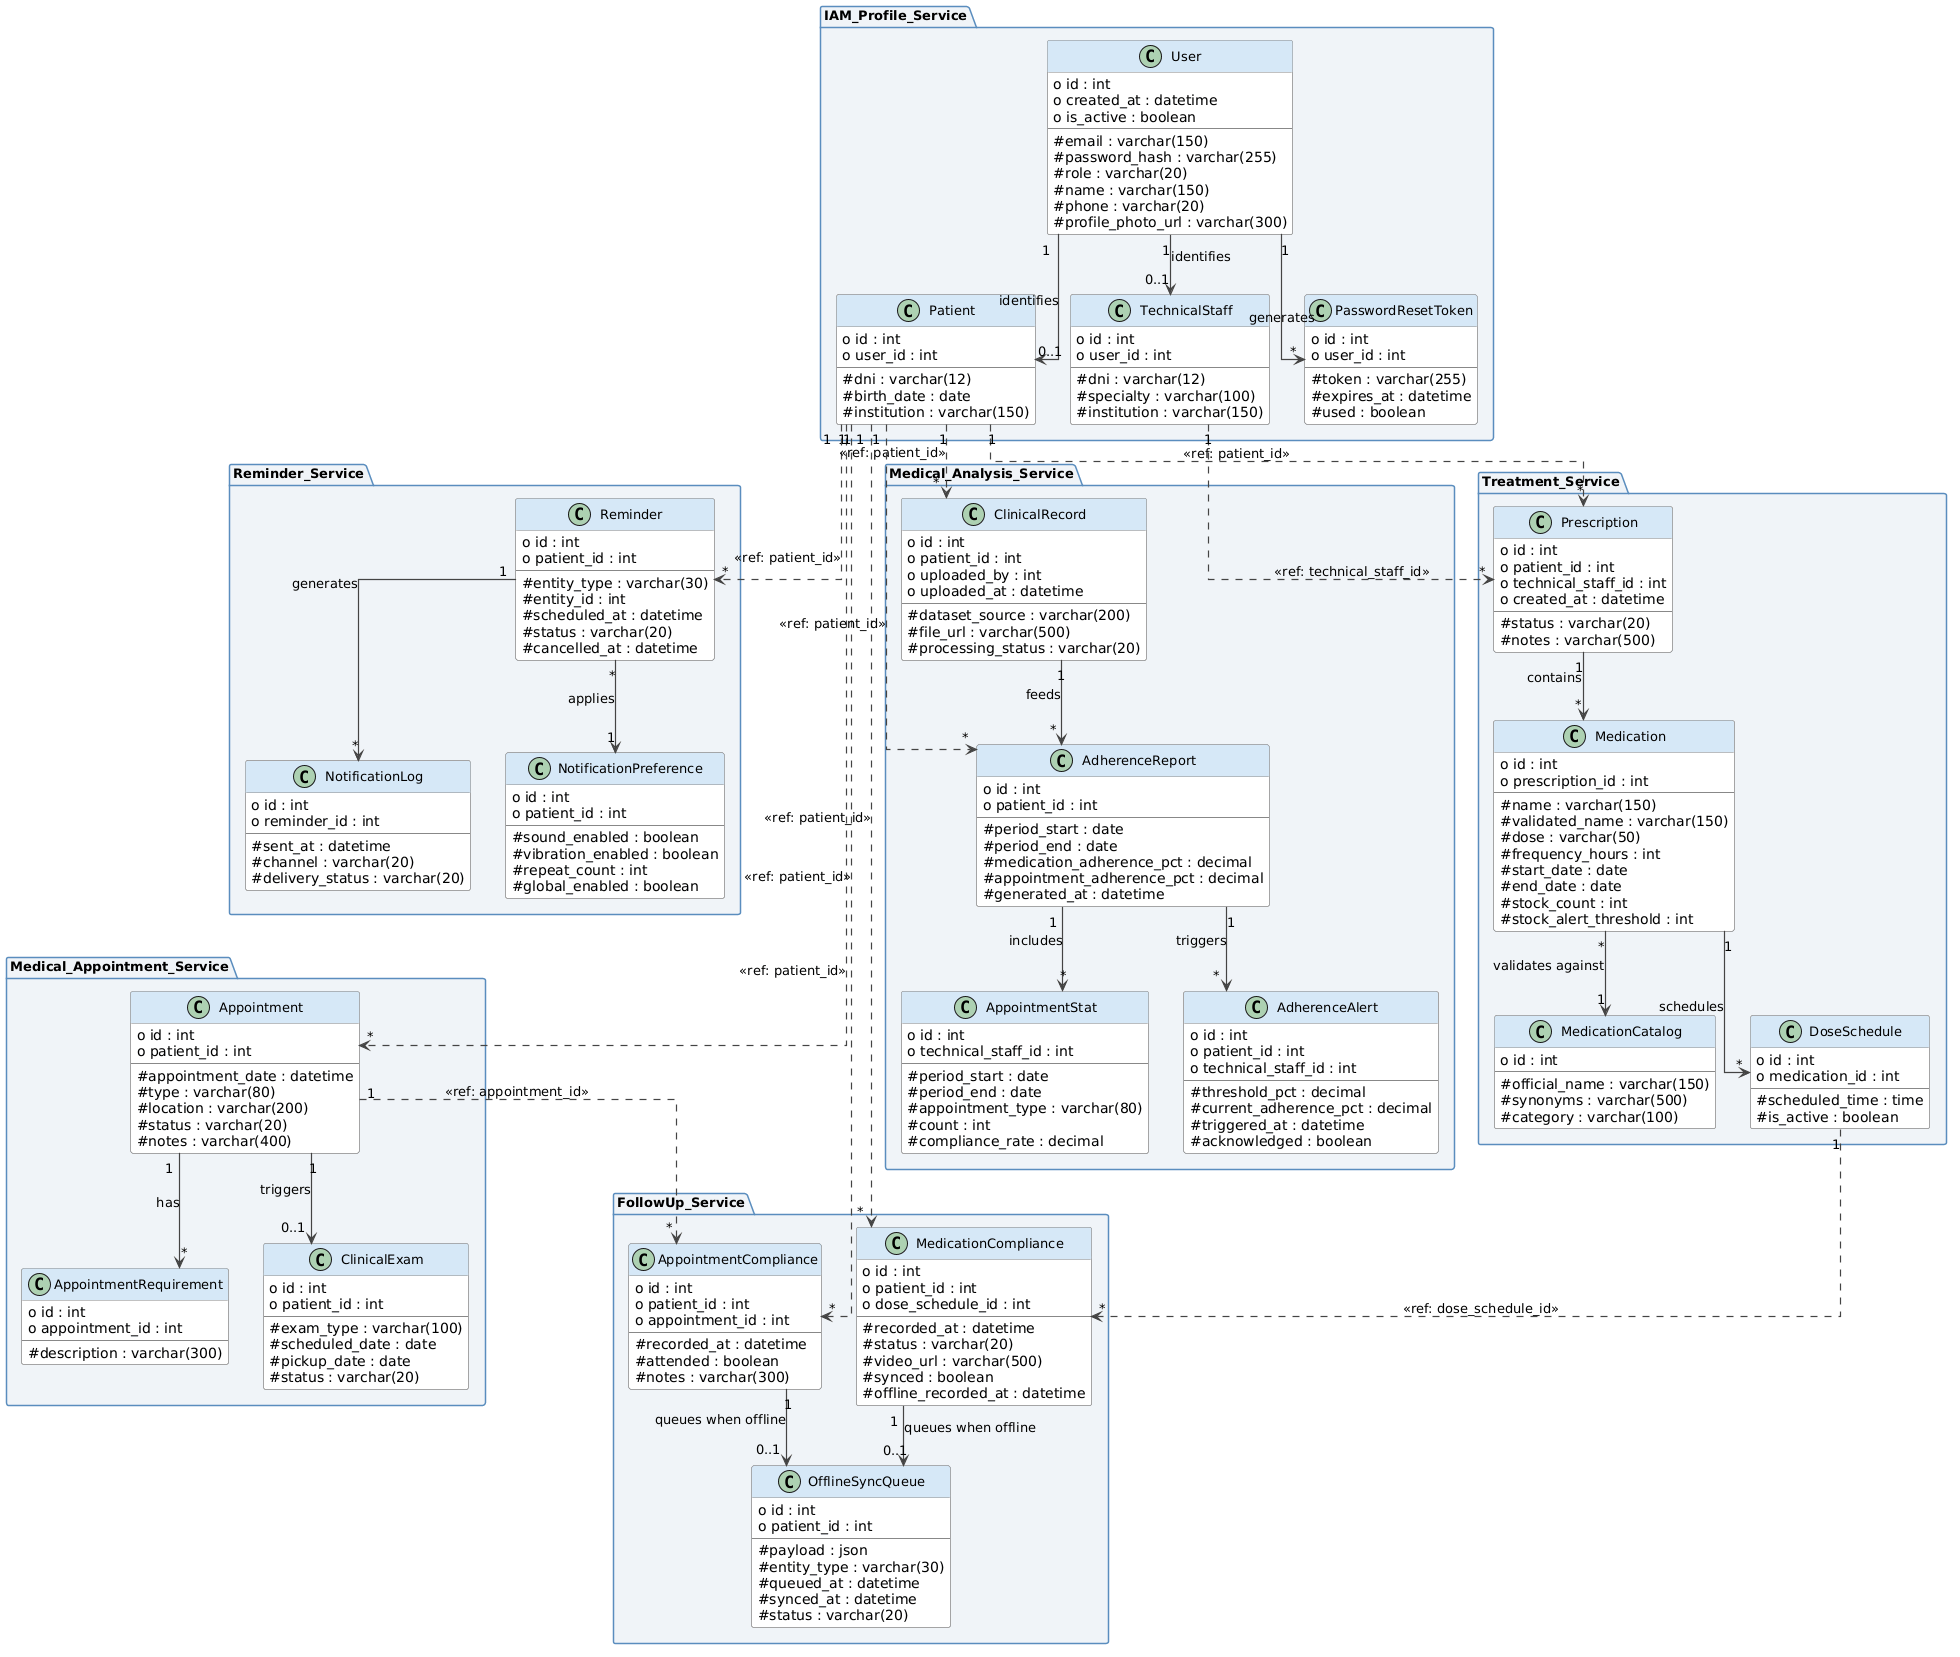

The diagram above was rendered by PlantUML. Its source (embedded in the PNG):
@startuml
skinparam classAttributeIconSize 0
skinparam classFontSize 13
skinparam classFontName Arial
skinparam classBackgroundColor #FAFAFA
skinparam classBorderColor #888888
skinparam classHeaderBackgroundColor #D6E8F7
skinparam packageBackgroundColor #F0F4F8
skinparam packageBorderColor #5A8DBE
skinparam packageFontSize 13
skinparam packageFontStyle bold
skinparam arrowColor #444444
skinparam arrowThickness 1.2
skinparam linetype ortho

' ─────────────────────────────────────────
' 1. IAM + PROFILE SERVICE
' ─────────────────────────────────────────
package "IAM_Profile_Service" {

  class User {
    o id : int
    o created_at : datetime
    o is_active : boolean
    --
    # email : varchar(150)
    # password_hash : varchar(255)
    # role : varchar(20)
    # name : varchar(150)
    # phone : varchar(20)
    # profile_photo_url : varchar(300)
  }

  class Patient {
    o id : int
    o user_id : int
    --
    # dni : varchar(12)
    # birth_date : date
    # institution : varchar(150)
  }

  class TechnicalStaff {
    o id : int
    o user_id : int
    --
    # dni : varchar(12)
    # specialty : varchar(100)
    # institution : varchar(150)
  }

  class PasswordResetToken {
    o id : int
    o user_id : int
    --
    # token : varchar(255)
    # expires_at : datetime
    # used : boolean
  }

  User "1" --> "0..1" Patient : identifies
  User "1" --> "0..1" TechnicalStaff : identifies
  User "1" --> "*" PasswordResetToken : generates
}

' ─────────────────────────────────────────
' 2. TREATMENT SERVICE
' ─────────────────────────────────────────
package "Treatment_Service" {

  class Prescription {
    o id : int
    o patient_id : int
    o technical_staff_id : int
    o created_at : datetime
    --
    # status : varchar(20)
    # notes : varchar(500)
  }

  class Medication {
    o id : int
    o prescription_id : int
    --
    # name : varchar(150)
    # validated_name : varchar(150)
    # dose : varchar(50)
    # frequency_hours : int
    # start_date : date
    # end_date : date
    # stock_count : int
    # stock_alert_threshold : int
  }

  class DoseSchedule {
    o id : int
    o medication_id : int
    --
    # scheduled_time : time
    # is_active : boolean
  }

  class MedicationCatalog {
    o id : int
    --
    # official_name : varchar(150)
    # synonyms : varchar(500)
    # category : varchar(100)
  }

  Prescription "1" --> "*" Medication : contains
  Medication "1" --> "*" DoseSchedule : schedules
  Medication "*" --> "1" MedicationCatalog : validates against
}

' ─────────────────────────────────────────
' 3. MEDICAL APPOINTMENT SERVICE
' ─────────────────────────────────────────
package "Medical_Appointment_Service" {

  class Appointment {
    o id : int
    o patient_id : int
    --
    # appointment_date : datetime
    # type : varchar(80)
    # location : varchar(200)
    # status : varchar(20)
    # notes : varchar(400)
  }

  class AppointmentRequirement {
    o id : int
    o appointment_id : int
    --
    # description : varchar(300)
  }

  class ClinicalExam {
    o id : int
    o patient_id : int
    --
    # exam_type : varchar(100)
    # scheduled_date : date
    # pickup_date : date
    # status : varchar(20)
  }

  Appointment "1" --> "*" AppointmentRequirement : has
  Appointment "1" --> "0..1" ClinicalExam : triggers
}

' ─────────────────────────────────────────
' 4. REMINDER SERVICE
' ─────────────────────────────────────────
package "Reminder_Service" {

  class Reminder {
    o id : int
    o patient_id : int
    --
    # entity_type : varchar(30)
    # entity_id : int
    # scheduled_at : datetime
    # status : varchar(20)
    # cancelled_at : datetime
  }

  class NotificationPreference {
    o id : int
    o patient_id : int
    --
    # sound_enabled : boolean
    # vibration_enabled : boolean
    # repeat_count : int
    # global_enabled : boolean
  }

  class NotificationLog {
    o id : int
    o reminder_id : int
    --
    # sent_at : datetime
    # channel : varchar(20)
    # delivery_status : varchar(20)
  }

  Reminder "1" --> "*" NotificationLog : generates
  Reminder "*" --> "1" NotificationPreference : applies
}

' ─────────────────────────────────────────
' 5. FOLLOW-UP SERVICE
' ─────────────────────────────────────────
package "FollowUp_Service" {

  class MedicationCompliance {
    o id : int
    o patient_id : int
    o dose_schedule_id : int
    --
    # recorded_at : datetime
    # status : varchar(20)
    # video_url : varchar(500)
    # synced : boolean
    # offline_recorded_at : datetime
  }

  class AppointmentCompliance {
    o id : int
    o patient_id : int
    o appointment_id : int
    --
    # recorded_at : datetime
    # attended : boolean
    # notes : varchar(300)
  }

  class OfflineSyncQueue {
    o id : int
    o patient_id : int
    --
    # payload : json
    # entity_type : varchar(30)
    # queued_at : datetime
    # synced_at : datetime
    # status : varchar(20)
  }

  MedicationCompliance "1" --> "0..1" OfflineSyncQueue : queues when offline
  AppointmentCompliance "1" --> "0..1" OfflineSyncQueue : queues when offline
}

' ─────────────────────────────────────────
' 6. MEDICAL ANALYSIS SERVICE
' ─────────────────────────────────────────
package "Medical_Analysis_Service" {

  class ClinicalRecord {
    o id : int
    o patient_id : int
    o uploaded_by : int
    o uploaded_at : datetime
    --
    # dataset_source : varchar(200)
    # file_url : varchar(500)
    # processing_status : varchar(20)
  }

  class AdherenceReport {
    o id : int
    o patient_id : int
    --
    # period_start : date
    # period_end : date
    # medication_adherence_pct : decimal
    # appointment_adherence_pct : decimal
    # generated_at : datetime
  }

  class AdherenceAlert {
    o id : int
    o patient_id : int
    o technical_staff_id : int
    --
    # threshold_pct : decimal
    # current_adherence_pct : decimal
    # triggered_at : datetime
    # acknowledged : boolean
  }

  class AppointmentStat {
    o id : int
    o technical_staff_id : int
    --
    # period_start : date
    # period_end : date
    # appointment_type : varchar(80)
    # count : int
    # compliance_rate : decimal
  }

  ClinicalRecord "1" --> "*" AdherenceReport : feeds
  AdherenceReport "1" --> "*" AdherenceAlert : triggers
  AdherenceReport "1" --> "*" AppointmentStat : includes
}

' ─────────────────────────────────────────
' CROSS-SERVICE REFERENCES (foreign key style)
' ─────────────────────────────────────────
Patient "1" ..> "*" Prescription : <<ref: patient_id>>
TechnicalStaff "1" ..> "*" Prescription : <<ref: technical_staff_id>>
Patient "1" ..> "*" Appointment : <<ref: patient_id>>
Patient "1" ..> "*" Reminder : <<ref: patient_id>>
Patient "1" ..> "*" MedicationCompliance : <<ref: patient_id>>
Patient "1" ..> "*" AppointmentCompliance : <<ref: patient_id>>
Patient "1" ..> "*" ClinicalRecord : <<ref: patient_id>>
Patient "1" ..> "*" AdherenceReport : <<ref: patient_id>>
DoseSchedule "1" ..> "*" MedicationCompliance : <<ref: dose_schedule_id>>
Appointment "1" ..> "*" AppointmentCompliance : <<ref: appointment_id>>
@enduml